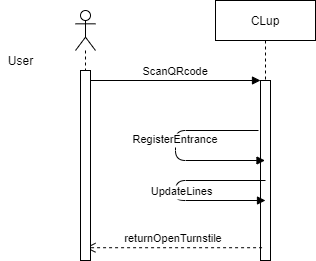

The diagram above was exported from draw.io. Its source (the exported page's mxGraphModel, read from the mxfile embedded in the PNG):
<mxGraphModel dx="950" dy="403" grid="1" gridSize="10" guides="1" tooltips="1" connect="1" arrows="1" fold="1" page="1" pageScale="1" pageWidth="850" pageHeight="1100" math="0" shadow="0">
  <root>
    <mxCell id="0" />
    <mxCell id="1" parent="0" />
    <mxCell id="7JmVxfN03SwpnPY1dgDy-1" value="" style="shape=umlLifeline;participant=umlActor;perimeter=lifelinePerimeter;whiteSpace=wrap;html=1;container=1;collapsible=0;recursiveResize=0;verticalAlign=top;spacingTop=36;outlineConnect=0;" parent="1" vertex="1">
      <mxGeometry x="160" y="90" width="20" height="250" as="geometry" />
    </mxCell>
    <mxCell id="3nuBFxr9cyL0pnOWT2aG-5" value="CLup" style="shape=umlLifeline;perimeter=lifelinePerimeter;container=1;collapsible=0;recursiveResize=0;rounded=0;shadow=0;strokeWidth=1;" parent="1" vertex="1">
      <mxGeometry x="300" y="80" width="100" height="260" as="geometry" />
    </mxCell>
    <mxCell id="3nuBFxr9cyL0pnOWT2aG-6" value="" style="points=[];perimeter=orthogonalPerimeter;rounded=0;shadow=0;strokeWidth=1;" parent="3nuBFxr9cyL0pnOWT2aG-5" vertex="1">
      <mxGeometry x="45" y="80" width="10" height="180" as="geometry" />
    </mxCell>
    <mxCell id="3nuBFxr9cyL0pnOWT2aG-9" value="RegisterEntrance" style="verticalAlign=bottom;endArrow=block;shadow=0;strokeWidth=1;" parent="3nuBFxr9cyL0pnOWT2aG-5" target="3nuBFxr9cyL0pnOWT2aG-5" edge="1">
      <mxGeometry relative="1" as="geometry">
        <mxPoint x="43" y="130" as="sourcePoint" />
        <mxPoint x="-120" y="120" as="targetPoint" />
        <Array as="points">
          <mxPoint x="-40" y="130" />
          <mxPoint x="-40" y="160" />
        </Array>
      </mxGeometry>
    </mxCell>
    <mxCell id="3nuBFxr9cyL0pnOWT2aG-7" value="returnOpenTurnstile" style="verticalAlign=bottom;endArrow=open;dashed=1;endSize=8;shadow=0;strokeWidth=1;exitX=0.157;exitY=0.929;exitDx=0;exitDy=0;exitPerimeter=0;" parent="1" source="3nuBFxr9cyL0pnOWT2aG-6" target="7JmVxfN03SwpnPY1dgDy-1" edge="1">
      <mxGeometry relative="1" as="geometry">
        <mxPoint x="190" y="330" as="targetPoint" />
        <mxPoint x="330" y="330" as="sourcePoint" />
      </mxGeometry>
    </mxCell>
    <mxCell id="3nuBFxr9cyL0pnOWT2aG-8" value="ScanQRcode" style="verticalAlign=bottom;endArrow=block;entryX=0;entryY=0;shadow=0;strokeWidth=1;" parent="1" source="3nuBFxr9cyL0pnOWT2aG-2" target="3nuBFxr9cyL0pnOWT2aG-6" edge="1">
      <mxGeometry relative="1" as="geometry">
        <mxPoint x="275" y="160" as="sourcePoint" />
      </mxGeometry>
    </mxCell>
    <mxCell id="3nuBFxr9cyL0pnOWT2aG-2" value="" style="points=[];perimeter=orthogonalPerimeter;rounded=0;shadow=0;strokeWidth=1;" parent="1" vertex="1">
      <mxGeometry x="165" y="150" width="10" height="190" as="geometry" />
    </mxCell>
    <mxCell id="7JmVxfN03SwpnPY1dgDy-2" value="User" style="text;html=1;align=center;verticalAlign=middle;resizable=0;points=[];autosize=1;" parent="1" vertex="1">
      <mxGeometry x="85" y="130" width="40" height="20" as="geometry" />
    </mxCell>
    <mxCell id="SGzoiCPfBv6w3vwH48jI-1" value="UpdateLines" style="verticalAlign=bottom;endArrow=block;shadow=0;strokeWidth=1;" edge="1" parent="1">
      <mxGeometry x="0.1667" relative="1" as="geometry">
        <mxPoint x="350" y="260" as="sourcePoint" />
        <mxPoint x="350" y="280" as="targetPoint" />
        <Array as="points">
          <mxPoint x="260" y="260" />
          <mxPoint x="260" y="280" />
        </Array>
        <mxPoint as="offset" />
      </mxGeometry>
    </mxCell>
  </root>
</mxGraphModel>